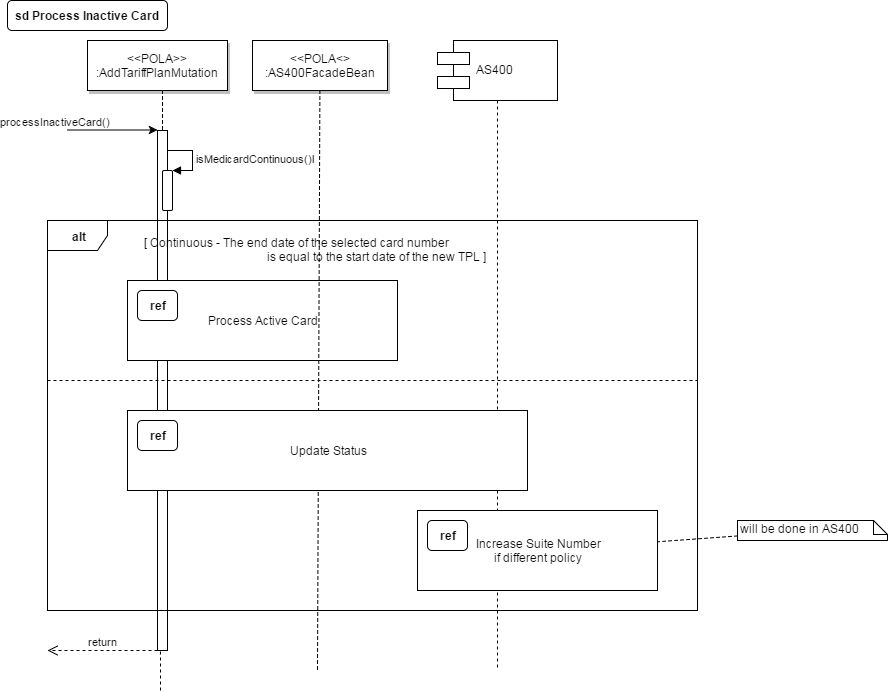

The diagram above was exported from draw.io. Its source (the exported page's mxGraphModel, read from the mxfile embedded in the PNG):
<mxGraphModel dx="1426" dy="755" grid="1" gridSize="10" guides="1" tooltips="1" connect="1" arrows="1" fold="1" page="0" pageScale="1.5" pageWidth="826" pageHeight="1169" background="#ffffff" math="0" shadow="0">
  <root>
    <mxCell id="0" style=";html=1;" />
    <mxCell id="1" style=";html=1;" parent="0" />
    <mxCell id="2" value="" style="fillColor=#FFFFFF;strokeColor=#000000;html=1;" parent="1" vertex="1">
      <mxGeometry x="200" y="150" width="10" height="520" as="geometry" />
    </mxCell>
    <mxCell id="3" value="processInactiveCard()" style="edgeStyle=none;verticalLabelPosition=top;verticalAlign=bottom;labelPosition=left;align=right;html=1;" parent="1" edge="1">
      <mxGeometry x="110" y="49.5" width="100" height="100" as="geometry">
        <mxPoint x="110" y="149.5" as="sourcePoint" />
        <mxPoint x="200" y="149.5" as="targetPoint" />
      </mxGeometry>
    </mxCell>
    <mxCell id="4" value="&amp;lt;&amp;lt;POLA&amp;gt;&amp;gt;&lt;br&gt;:AddTariffPlanMutation" style="shadow=1;fillColor=#FFFFFF;strokeColor=#000000;html=1;" parent="1" vertex="1">
      <mxGeometry x="130" y="60" width="140" height="50" as="geometry" />
    </mxCell>
    <mxCell id="7" value="&amp;lt;&amp;lt;POLA&amp;lt;&amp;gt;&lt;br&gt;:AS400FacadeBean" style="shadow=1;fillColor=#FFFFFF;strokeColor=#000000;html=1;" parent="1" vertex="1">
      <mxGeometry x="295" y="60" width="135" height="50" as="geometry" />
    </mxCell>
    <mxCell id="33" value="" style="edgeStyle=elbowEdgeStyle;elbow=horizontal;endArrow=none;dashed=1;html=1;" parent="1" source="4" target="2" edge="1">
      <mxGeometry x="230.00000000000003" y="310" width="100" height="100" as="geometry">
        <mxPoint x="230.00000000000003" y="410" as="sourcePoint" />
        <mxPoint x="330" y="310" as="targetPoint" />
      </mxGeometry>
    </mxCell>
    <mxCell id="71" value="sd Process Inactive Card" style="rounded=1;fontStyle=1;fillColor=#FFFFFF;strokeColor=#000000;html=1;" parent="1" vertex="1">
      <mxGeometry x="50" y="20" width="160" height="30" as="geometry" />
    </mxCell>
    <mxCell id="89" value="" style="html=1;points=[];perimeter=orthogonalPerimeter;rounded=1;" parent="1" vertex="1">
      <mxGeometry x="205" y="190" width="10" height="40" as="geometry" />
    </mxCell>
    <mxCell id="90" value="isMedicardContinuous()l" style="edgeStyle=orthogonalEdgeStyle;html=1;align=left;spacingLeft=2;endArrow=block;rounded=0;entryX=1;entryY=0;" parent="1" target="89" edge="1">
      <mxGeometry relative="1" as="geometry">
        <mxPoint x="210" y="170" as="sourcePoint" />
        <Array as="points">
          <mxPoint x="235" y="170" />
        </Array>
      </mxGeometry>
    </mxCell>
    <mxCell id="91" value="&lt;b&gt;alt&lt;/b&gt;" style="shape=umlFrame;whiteSpace=wrap;html=1;rounded=1;" parent="1" vertex="1">
      <mxGeometry x="90" y="240" width="650" height="390" as="geometry" />
    </mxCell>
    <mxCell id="92" value="[ Continuous - The end date of the selected card number&amp;nbsp;&lt;div&gt;&amp;nbsp; &amp;nbsp; &amp;nbsp; &amp;nbsp; &amp;nbsp; &amp;nbsp; &amp;nbsp; &amp;nbsp; &amp;nbsp; &amp;nbsp; &amp;nbsp; &amp;nbsp; &amp;nbsp; &amp;nbsp; &amp;nbsp; &amp;nbsp; &amp;nbsp; &amp;nbsp; &amp;nbsp; &amp;nbsp; &amp;nbsp;is equal to the start date of the new TPL&amp;nbsp;]&lt;/div&gt;" style="text;html=1;resizable=0;points=[];autosize=1;align=left;verticalAlign=top;spacingTop=-4;" parent="1" vertex="1">
      <mxGeometry x="185" y="253" width="360" height="30" as="geometry" />
    </mxCell>
    <mxCell id="95" value="" style="group" parent="1" vertex="1" connectable="0">
      <mxGeometry x="170" y="300" width="270" height="80" as="geometry" />
    </mxCell>
    <mxCell id="93" value="Process Active Card" style="whiteSpace=wrap;html=1;rounded=0;" parent="95" vertex="1">
      <mxGeometry width="270" height="80" as="geometry" />
    </mxCell>
    <mxCell id="94" value="&lt;b&gt;ref&lt;/b&gt;" style="whiteSpace=wrap;html=1;rounded=1;" parent="95" vertex="1">
      <mxGeometry x="10" y="10" width="40" height="30" as="geometry" />
    </mxCell>
    <mxCell id="97" value="" style="line;html=1;strokeWidth=1;fillColor=none;align=left;verticalAlign=middle;spacingTop=-1;spacingLeft=3;spacingRight=3;rotatable=0;labelPosition=right;points=[];portConstraint=eastwest;rounded=1;dashed=1" parent="1" vertex="1">
      <mxGeometry x="90" y="396" width="650" height="8" as="geometry" />
    </mxCell>
    <mxCell id="100" style="edgeStyle=orthogonalEdgeStyle;rounded=0;html=1;exitX=0.75;exitY=0;entryX=0.75;entryY=0;endArrow=none;endFill=0;jettySize=auto;orthogonalLoop=1;" parent="1" source="7" target="7" edge="1">
      <mxGeometry relative="1" as="geometry" />
    </mxCell>
    <mxCell id="8" value="" style="edgeStyle=none;endArrow=none;dashed=1;html=1;" parent="1" source="7" edge="1">
      <mxGeometry x="272.3350694444445" y="165" width="100" height="100" as="geometry">
        <mxPoint x="347.2588734567901" y="110" as="sourcePoint" />
        <mxPoint x="360" y="690" as="targetPoint" />
      </mxGeometry>
    </mxCell>
    <mxCell id="101" value="AS400" style="shape=component;align=left;spacingLeft=36;rounded=1;" parent="1" vertex="1">
      <mxGeometry x="480" y="60" width="120" height="60" as="geometry" />
    </mxCell>
    <mxCell id="105" value="" style="edgeStyle=none;endArrow=none;dashed=1;html=1;exitX=0.5;exitY=1;" parent="1" source="101" edge="1">
      <mxGeometry x="282.3350694444445" y="175" width="100" height="100" as="geometry">
        <mxPoint x="372.3853211009175" y="120" as="sourcePoint" />
        <mxPoint x="540" y="690" as="targetPoint" />
      </mxGeometry>
    </mxCell>
    <mxCell id="111" value="" style="edgeStyle=none;endArrow=none;dashed=1;html=1;entryX=0.25;entryY=1;" parent="1" target="2" edge="1">
      <mxGeometry x="292.3350694444445" y="185" width="100" height="100" as="geometry">
        <mxPoint x="203" y="710" as="sourcePoint" />
        <mxPoint x="203" y="690" as="targetPoint" />
      </mxGeometry>
    </mxCell>
    <mxCell id="114" value="return" style="html=1;verticalAlign=bottom;endArrow=open;dashed=1;endSize=8;" parent="1" edge="1">
      <mxGeometry relative="1" as="geometry">
        <mxPoint x="90" y="670" as="targetPoint" />
        <mxPoint x="200" y="670" as="sourcePoint" />
      </mxGeometry>
    </mxCell>
    <mxCell id="122" value="" style="group" parent="1" vertex="1" connectable="0">
      <mxGeometry x="170" y="430" width="400" height="80" as="geometry" />
    </mxCell>
    <mxCell id="118" value="Update Status" style="whiteSpace=wrap;html=1;rounded=0;" parent="122" vertex="1">
      <mxGeometry width="400" height="80" as="geometry" />
    </mxCell>
    <mxCell id="119" value="&lt;b&gt;ref&lt;/b&gt;" style="whiteSpace=wrap;html=1;rounded=1;" parent="122" vertex="1">
      <mxGeometry x="10" y="10" width="40" height="30" as="geometry" />
    </mxCell>
    <mxCell id="124" value="Increase Suite Number&lt;br&gt;if different policy" style="whiteSpace=wrap;html=1;rounded=0;" parent="1" vertex="1">
      <mxGeometry x="460" y="530" width="240" height="80" as="geometry" />
    </mxCell>
    <mxCell id="125" value="&lt;b&gt;ref&lt;/b&gt;" style="whiteSpace=wrap;html=1;rounded=1;" parent="1" vertex="1">
      <mxGeometry x="470" y="540" width="40" height="30" as="geometry" />
    </mxCell>
    <mxCell id="127" style="rounded=0;html=1;endArrow=none;endFill=0;;orthogonalLoop=1;dashed=1" parent="1" source="126" target="124" edge="1">
      <mxGeometry relative="1" as="geometry" />
    </mxCell>
    <mxCell id="126" value="&lt;div&gt;will be done in AS400&lt;/div&gt;&lt;div&gt;&lt;br&gt;&lt;/div&gt;" style="shape=note;whiteSpace=wrap;html=1;size=14;verticalAlign=top;align=left;spacingTop=-6;rounded=1;" parent="1" vertex="1">
      <mxGeometry x="780" y="540" width="150" height="20" as="geometry" />
    </mxCell>
  </root>
</mxGraphModel>